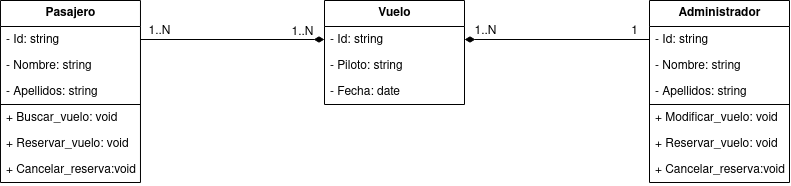

The diagram above was exported from draw.io. Its source (the exported page's mxGraphModel, read from the mxfile embedded in the PNG):
<mxGraphModel dx="819" dy="454" grid="1" gridSize="10" guides="1" tooltips="1" connect="1" arrows="1" fold="1" page="1" pageScale="1" pageWidth="850" pageHeight="1100" math="0" shadow="0">
  <root>
    <mxCell id="0" />
    <mxCell id="1" parent="0" />
    <mxCell id="a07SUqtrWlc31Nnd1ErE-1" value="Pasajero" style="swimlane;fontStyle=1;childLayout=stackLayout;horizontal=1;startSize=26;fillColor=none;horizontalStack=0;resizeParent=1;resizeParentMax=0;resizeLast=0;collapsible=1;marginBottom=0;html=1;" vertex="1" parent="1">
      <mxGeometry x="30.980000000000018" y="290" width="140" height="182" as="geometry" />
    </mxCell>
    <mxCell id="a07SUqtrWlc31Nnd1ErE-3" value="- Id: string" style="text;strokeColor=none;fillColor=none;align=left;verticalAlign=top;spacingLeft=4;spacingRight=4;overflow=hidden;rotatable=0;points=[[0,0.5],[1,0.5]];portConstraint=eastwest;whiteSpace=wrap;html=1;" vertex="1" parent="a07SUqtrWlc31Nnd1ErE-1">
      <mxGeometry y="26" width="140" height="26" as="geometry" />
    </mxCell>
    <mxCell id="a07SUqtrWlc31Nnd1ErE-2" value="- Nombre: string" style="text;strokeColor=none;fillColor=none;align=left;verticalAlign=top;spacingLeft=4;spacingRight=4;overflow=hidden;rotatable=0;points=[[0,0.5],[1,0.5]];portConstraint=eastwest;whiteSpace=wrap;html=1;" vertex="1" parent="a07SUqtrWlc31Nnd1ErE-1">
      <mxGeometry y="52" width="140" height="26" as="geometry" />
    </mxCell>
    <mxCell id="a07SUqtrWlc31Nnd1ErE-5" value="- Apellidos: string" style="text;strokeColor=none;fillColor=none;align=left;verticalAlign=top;spacingLeft=4;spacingRight=4;overflow=hidden;rotatable=0;points=[[0,0.5],[1,0.5]];portConstraint=eastwest;whiteSpace=wrap;html=1;" vertex="1" parent="a07SUqtrWlc31Nnd1ErE-1">
      <mxGeometry y="78" width="140" height="26" as="geometry" />
    </mxCell>
    <mxCell id="a07SUqtrWlc31Nnd1ErE-4" value="+ Buscar_vuelo: void" style="text;strokeColor=none;fillColor=none;align=left;verticalAlign=top;spacingLeft=4;spacingRight=4;overflow=hidden;rotatable=0;points=[[0,0.5],[1,0.5]];portConstraint=eastwest;whiteSpace=wrap;html=1;" vertex="1" parent="a07SUqtrWlc31Nnd1ErE-1">
      <mxGeometry y="104" width="140" height="26" as="geometry" />
    </mxCell>
    <mxCell id="a07SUqtrWlc31Nnd1ErE-6" value="+ Reservar_vuelo: void" style="text;strokeColor=none;fillColor=none;align=left;verticalAlign=top;spacingLeft=4;spacingRight=4;overflow=hidden;rotatable=0;points=[[0,0.5],[1,0.5]];portConstraint=eastwest;whiteSpace=wrap;html=1;" vertex="1" parent="a07SUqtrWlc31Nnd1ErE-1">
      <mxGeometry y="130" width="140" height="26" as="geometry" />
    </mxCell>
    <mxCell id="a07SUqtrWlc31Nnd1ErE-7" value="" style="endArrow=none;html=1;rounded=0;exitX=0;exitY=0;exitDx=0;exitDy=0;exitPerimeter=0;entryX=0.998;entryY=0;entryDx=0;entryDy=0;entryPerimeter=0;" edge="1" parent="a07SUqtrWlc31Nnd1ErE-1" source="a07SUqtrWlc31Nnd1ErE-4" target="a07SUqtrWlc31Nnd1ErE-4">
      <mxGeometry width="50" height="50" relative="1" as="geometry">
        <mxPoint x="369.02" y="150" as="sourcePoint" />
        <mxPoint x="219.01999999999998" y="100" as="targetPoint" />
      </mxGeometry>
    </mxCell>
    <mxCell id="a07SUqtrWlc31Nnd1ErE-9" value="+ Cancelar_reserva:void" style="text;strokeColor=none;fillColor=none;align=left;verticalAlign=top;spacingLeft=4;spacingRight=4;overflow=hidden;rotatable=0;points=[[0,0.5],[1,0.5]];portConstraint=eastwest;whiteSpace=wrap;html=1;" vertex="1" parent="a07SUqtrWlc31Nnd1ErE-1">
      <mxGeometry y="156" width="140" height="26" as="geometry" />
    </mxCell>
    <mxCell id="a07SUqtrWlc31Nnd1ErE-10" value="Administrador" style="swimlane;fontStyle=1;childLayout=stackLayout;horizontal=1;startSize=26;fillColor=none;horizontalStack=0;resizeParent=1;resizeParentMax=0;resizeLast=0;collapsible=1;marginBottom=0;html=1;" vertex="1" parent="1">
      <mxGeometry x="680" y="290" width="140" height="182" as="geometry" />
    </mxCell>
    <mxCell id="a07SUqtrWlc31Nnd1ErE-11" value="- Id: string" style="text;strokeColor=none;fillColor=none;align=left;verticalAlign=top;spacingLeft=4;spacingRight=4;overflow=hidden;rotatable=0;points=[[0,0.5],[1,0.5]];portConstraint=eastwest;whiteSpace=wrap;html=1;" vertex="1" parent="a07SUqtrWlc31Nnd1ErE-10">
      <mxGeometry y="26" width="140" height="26" as="geometry" />
    </mxCell>
    <mxCell id="a07SUqtrWlc31Nnd1ErE-12" value="- Nombre: string" style="text;strokeColor=none;fillColor=none;align=left;verticalAlign=top;spacingLeft=4;spacingRight=4;overflow=hidden;rotatable=0;points=[[0,0.5],[1,0.5]];portConstraint=eastwest;whiteSpace=wrap;html=1;" vertex="1" parent="a07SUqtrWlc31Nnd1ErE-10">
      <mxGeometry y="52" width="140" height="26" as="geometry" />
    </mxCell>
    <mxCell id="a07SUqtrWlc31Nnd1ErE-13" value="- Apellidos: string" style="text;strokeColor=none;fillColor=none;align=left;verticalAlign=top;spacingLeft=4;spacingRight=4;overflow=hidden;rotatable=0;points=[[0,0.5],[1,0.5]];portConstraint=eastwest;whiteSpace=wrap;html=1;" vertex="1" parent="a07SUqtrWlc31Nnd1ErE-10">
      <mxGeometry y="78" width="140" height="26" as="geometry" />
    </mxCell>
    <mxCell id="a07SUqtrWlc31Nnd1ErE-14" value="+ Modificar_vuelo: void" style="text;strokeColor=none;fillColor=none;align=left;verticalAlign=top;spacingLeft=4;spacingRight=4;overflow=hidden;rotatable=0;points=[[0,0.5],[1,0.5]];portConstraint=eastwest;whiteSpace=wrap;html=1;" vertex="1" parent="a07SUqtrWlc31Nnd1ErE-10">
      <mxGeometry y="104" width="140" height="26" as="geometry" />
    </mxCell>
    <mxCell id="a07SUqtrWlc31Nnd1ErE-15" value="+ Reservar_vuelo: void" style="text;strokeColor=none;fillColor=none;align=left;verticalAlign=top;spacingLeft=4;spacingRight=4;overflow=hidden;rotatable=0;points=[[0,0.5],[1,0.5]];portConstraint=eastwest;whiteSpace=wrap;html=1;" vertex="1" parent="a07SUqtrWlc31Nnd1ErE-10">
      <mxGeometry y="130" width="140" height="26" as="geometry" />
    </mxCell>
    <mxCell id="a07SUqtrWlc31Nnd1ErE-16" value="" style="endArrow=none;html=1;rounded=0;exitX=0;exitY=0;exitDx=0;exitDy=0;exitPerimeter=0;entryX=0.998;entryY=0;entryDx=0;entryDy=0;entryPerimeter=0;" edge="1" parent="a07SUqtrWlc31Nnd1ErE-10" source="a07SUqtrWlc31Nnd1ErE-14" target="a07SUqtrWlc31Nnd1ErE-14">
      <mxGeometry width="50" height="50" relative="1" as="geometry">
        <mxPoint x="369.02" y="150" as="sourcePoint" />
        <mxPoint x="219.01999999999998" y="100" as="targetPoint" />
      </mxGeometry>
    </mxCell>
    <mxCell id="a07SUqtrWlc31Nnd1ErE-17" value="+ Cancelar_reserva:void" style="text;strokeColor=none;fillColor=none;align=left;verticalAlign=top;spacingLeft=4;spacingRight=4;overflow=hidden;rotatable=0;points=[[0,0.5],[1,0.5]];portConstraint=eastwest;whiteSpace=wrap;html=1;" vertex="1" parent="a07SUqtrWlc31Nnd1ErE-10">
      <mxGeometry y="156" width="140" height="26" as="geometry" />
    </mxCell>
    <mxCell id="a07SUqtrWlc31Nnd1ErE-18" value="Vuelo" style="swimlane;fontStyle=1;childLayout=stackLayout;horizontal=1;startSize=26;fillColor=none;horizontalStack=0;resizeParent=1;resizeParentMax=0;resizeLast=0;collapsible=1;marginBottom=0;html=1;" vertex="1" parent="1">
      <mxGeometry x="355" y="290" width="140" height="104" as="geometry" />
    </mxCell>
    <mxCell id="a07SUqtrWlc31Nnd1ErE-19" value="- Id: string" style="text;strokeColor=none;fillColor=none;align=left;verticalAlign=top;spacingLeft=4;spacingRight=4;overflow=hidden;rotatable=0;points=[[0,0.5],[1,0.5]];portConstraint=eastwest;whiteSpace=wrap;html=1;" vertex="1" parent="a07SUqtrWlc31Nnd1ErE-18">
      <mxGeometry y="26" width="140" height="26" as="geometry" />
    </mxCell>
    <mxCell id="a07SUqtrWlc31Nnd1ErE-28" value="- Piloto: string" style="text;strokeColor=none;fillColor=none;align=left;verticalAlign=top;spacingLeft=4;spacingRight=4;overflow=hidden;rotatable=0;points=[[0,0.5],[1,0.5]];portConstraint=eastwest;whiteSpace=wrap;html=1;" vertex="1" parent="a07SUqtrWlc31Nnd1ErE-18">
      <mxGeometry y="52" width="140" height="26" as="geometry" />
    </mxCell>
    <mxCell id="a07SUqtrWlc31Nnd1ErE-29" value="- Fecha: date" style="text;strokeColor=none;fillColor=none;align=left;verticalAlign=top;spacingLeft=4;spacingRight=4;overflow=hidden;rotatable=0;points=[[0,0.5],[1,0.5]];portConstraint=eastwest;whiteSpace=wrap;html=1;" vertex="1" parent="a07SUqtrWlc31Nnd1ErE-18">
      <mxGeometry y="78" width="140" height="26" as="geometry" />
    </mxCell>
    <mxCell id="a07SUqtrWlc31Nnd1ErE-30" value="" style="endArrow=none;startArrow=diamondThin;endFill=0;startFill=1;html=1;verticalAlign=bottom;labelBackgroundColor=none;strokeWidth=1;startSize=8;endSize=8;rounded=0;entryX=1;entryY=0.5;entryDx=0;entryDy=0;exitX=0;exitY=0.5;exitDx=0;exitDy=0;" edge="1" parent="1" source="a07SUqtrWlc31Nnd1ErE-19" target="a07SUqtrWlc31Nnd1ErE-3">
      <mxGeometry width="160" relative="1" as="geometry">
        <mxPoint x="230" y="460" as="sourcePoint" />
        <mxPoint x="390" y="460" as="targetPoint" />
      </mxGeometry>
    </mxCell>
    <mxCell id="a07SUqtrWlc31Nnd1ErE-31" value="" style="endArrow=none;startArrow=diamondThin;endFill=0;startFill=1;html=1;verticalAlign=bottom;labelBackgroundColor=none;strokeWidth=1;startSize=8;endSize=8;rounded=0;entryX=0;entryY=0.5;entryDx=0;entryDy=0;exitX=1;exitY=0.5;exitDx=0;exitDy=0;" edge="1" parent="1" source="a07SUqtrWlc31Nnd1ErE-19" target="a07SUqtrWlc31Nnd1ErE-11">
      <mxGeometry width="160" relative="1" as="geometry">
        <mxPoint x="724" y="500" as="sourcePoint" />
        <mxPoint x="540" y="500" as="targetPoint" />
      </mxGeometry>
    </mxCell>
    <mxCell id="a07SUqtrWlc31Nnd1ErE-32" value="1..N" style="text;html=1;align=center;verticalAlign=middle;resizable=0;points=[];autosize=1;strokeColor=none;fillColor=none;" vertex="1" parent="1">
      <mxGeometry x="165" y="306" width="50" height="30" as="geometry" />
    </mxCell>
    <mxCell id="a07SUqtrWlc31Nnd1ErE-33" value="1..N" style="text;html=1;align=center;verticalAlign=middle;resizable=0;points=[];autosize=1;strokeColor=none;fillColor=none;" vertex="1" parent="1">
      <mxGeometry x="308" y="307" width="50" height="30" as="geometry" />
    </mxCell>
    <mxCell id="a07SUqtrWlc31Nnd1ErE-34" value="1..N" style="text;html=1;align=center;verticalAlign=middle;resizable=0;points=[];autosize=1;strokeColor=none;fillColor=none;" vertex="1" parent="1">
      <mxGeometry x="491" y="306" width="50" height="30" as="geometry" />
    </mxCell>
    <mxCell id="a07SUqtrWlc31Nnd1ErE-35" value="1" style="text;html=1;align=center;verticalAlign=middle;resizable=0;points=[];autosize=1;strokeColor=none;fillColor=none;" vertex="1" parent="1">
      <mxGeometry x="650" y="306" width="30" height="30" as="geometry" />
    </mxCell>
  </root>
</mxGraphModel>